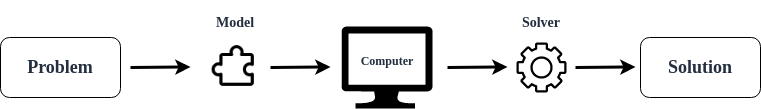

The diagram above was exported from draw.io. Its source (the exported page's mxGraphModel, read from the mxfile embedded in the PNG):
<mxGraphModel dx="954" dy="663" grid="1" gridSize="10" guides="1" tooltips="1" connect="1" arrows="1" fold="1" page="1" pageScale="1" pageWidth="850" pageHeight="1100" math="0" shadow="0">
  <root>
    <mxCell id="0" />
    <mxCell id="1" parent="0" />
    <mxCell id="WKDWyfSfbimDsAGct0Gw-1" value="&lt;h2&gt;&lt;font face=&quot;Linux Libertine&quot;&gt;Problem&lt;/font&gt;&lt;/h2&gt;" style="rounded=1;whiteSpace=wrap;html=1;fontColor=#232F3E;" parent="1" vertex="1">
      <mxGeometry x="40" y="370" width="120" height="60" as="geometry" />
    </mxCell>
    <mxCell id="WKDWyfSfbimDsAGct0Gw-3" value="" style="sketch=0;aspect=fixed;pointerEvents=1;shadow=0;dashed=0;html=1;strokeColor=none;labelPosition=center;verticalLabelPosition=bottom;verticalAlign=top;align=center;fillColor=#000000;shape=mxgraph.azure.computer;fontColor=#232F3E;" parent="1" vertex="1">
      <mxGeometry x="381" y="359" width="91.11" height="82" as="geometry" />
    </mxCell>
    <mxCell id="WKDWyfSfbimDsAGct0Gw-6" value="" style="sketch=0;outlineConnect=0;fontColor=#232F3E;gradientColor=none;fillColor=#000000;strokeColor=none;dashed=0;verticalLabelPosition=bottom;verticalAlign=top;align=center;html=1;fontSize=12;fontStyle=0;aspect=fixed;pointerEvents=1;shape=mxgraph.aws4.gear;strokeWidth=12;fillStyle=auto;" parent="1" vertex="1">
      <mxGeometry x="556" y="375" width="50" height="50" as="geometry" />
    </mxCell>
    <mxCell id="WKDWyfSfbimDsAGct0Gw-7" value="&lt;h2&gt;&lt;font face=&quot;Linux Libertine&quot;&gt;Solution&lt;/font&gt;&lt;/h2&gt;" style="rounded=1;whiteSpace=wrap;html=1;fontColor=#232F3E;" parent="1" vertex="1">
      <mxGeometry x="680" y="370" width="120" height="60" as="geometry" />
    </mxCell>
    <mxCell id="WKDWyfSfbimDsAGct0Gw-8" value="" style="shape=image;html=1;verticalAlign=top;verticalLabelPosition=bottom;labelBackgroundColor=none;imageAspect=0;image=https://cdn0.iconfinder.com/data/icons/phosphor-regular-vol-4/256/puzzle-piece-128.png;fillColor=#000000;aspect=fixed;strokeWidth=1;imageBackground=none;sketch=1;curveFitting=1;jiggle=2;fontColor=#232F3E;" parent="1" vertex="1">
      <mxGeometry x="250" y="375" width="50" height="50" as="geometry" />
    </mxCell>
    <mxCell id="WKDWyfSfbimDsAGct0Gw-9" value="" style="endArrow=classic;html=1;rounded=0;fontSize=12;strokeWidth=3;labelBackgroundColor=none;fontColor=#232F3E;" parent="1" edge="1">
      <mxGeometry width="50" height="50" relative="1" as="geometry">
        <mxPoint x="170" y="400" as="sourcePoint" />
        <mxPoint x="230" y="399.5" as="targetPoint" />
      </mxGeometry>
    </mxCell>
    <mxCell id="WKDWyfSfbimDsAGct0Gw-11" value="" style="endArrow=classic;html=1;rounded=0;fontSize=12;strokeWidth=3;fontColor=#232F3E;" parent="1" edge="1">
      <mxGeometry width="50" height="50" relative="1" as="geometry">
        <mxPoint x="310" y="400" as="sourcePoint" />
        <mxPoint x="370" y="399.5" as="targetPoint" />
      </mxGeometry>
    </mxCell>
    <mxCell id="WKDWyfSfbimDsAGct0Gw-12" value="" style="endArrow=classic;html=1;rounded=0;fontSize=12;strokeWidth=3;fontColor=#232F3E;" parent="1" edge="1">
      <mxGeometry width="50" height="50" relative="1" as="geometry">
        <mxPoint x="487" y="400" as="sourcePoint" />
        <mxPoint x="547" y="399.5" as="targetPoint" />
      </mxGeometry>
    </mxCell>
    <mxCell id="WKDWyfSfbimDsAGct0Gw-13" value="" style="endArrow=classic;html=1;rounded=0;fontSize=12;strokeWidth=3;fontColor=#232F3E;" parent="1" edge="1">
      <mxGeometry width="50" height="50" relative="1" as="geometry">
        <mxPoint x="615" y="400" as="sourcePoint" />
        <mxPoint x="675" y="399.5" as="targetPoint" />
      </mxGeometry>
    </mxCell>
    <mxCell id="WKDWyfSfbimDsAGct0Gw-14" value="&lt;h3&gt;&lt;font style=&quot;font-size: 12px;&quot; face=&quot;Linux Libertine&quot;&gt;Computer&lt;/font&gt;&lt;/h3&gt;" style="text;html=1;strokeColor=none;fillColor=none;align=center;verticalAlign=middle;whiteSpace=wrap;rounded=0;fillStyle=auto;strokeWidth=12;fontSize=12;fontColor=#232F3E;" parent="1" vertex="1">
      <mxGeometry x="397" y="378" width="60" height="30" as="geometry" />
    </mxCell>
    <mxCell id="WKDWyfSfbimDsAGct0Gw-15" value="&lt;h3&gt;&lt;font face=&quot;Linux Libertine&quot;&gt;Model&lt;/font&gt;&lt;/h3&gt;" style="text;html=1;strokeColor=none;fillColor=none;align=center;verticalAlign=middle;whiteSpace=wrap;rounded=0;fillStyle=auto;strokeWidth=12;fontSize=12;fontColor=#232F3E;" parent="1" vertex="1">
      <mxGeometry x="245" y="340" width="60" height="30" as="geometry" />
    </mxCell>
    <mxCell id="WKDWyfSfbimDsAGct0Gw-16" value="&lt;h3&gt;&lt;font face=&quot;Linux Libertine&quot;&gt;Solver&lt;/font&gt;&lt;/h3&gt;" style="text;html=1;strokeColor=none;fillColor=none;align=center;verticalAlign=middle;whiteSpace=wrap;rounded=0;fillStyle=auto;strokeWidth=12;fontSize=12;fontColor=#232F3E;" parent="1" vertex="1">
      <mxGeometry x="551" y="340" width="60" height="30" as="geometry" />
    </mxCell>
  </root>
</mxGraphModel>